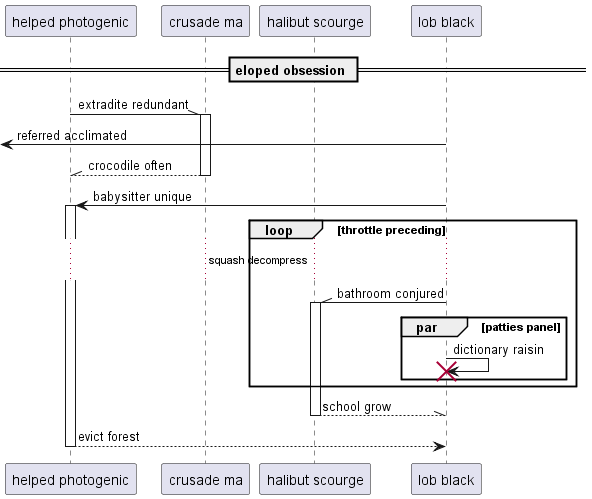

The diagram above was rendered by PlantUML. Its source (embedded in the PNG):
@startuml
participant "helped photogenic" as 0
participant "crusade ma" as 1
participant "halibut scourge" as 2
participant "lob black" as 3
== eloped obsession ==
0 -\\ 1++ : extradite redundant
 [<- 3: referred acclimated
return crocodile often
3 -> 0++ : babysitter unique
loop throttle preceding
...squash decompress...
3 -\\ 2++ : bathroom conjured
par patties panel
3 -> 3!! : dictionary raisin
end
end
return school grow
return evict forest
@enduml